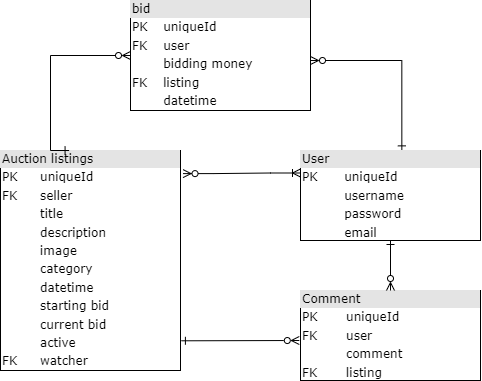

The diagram above was exported from draw.io. Its source (the exported page's mxGraphModel, read from the mxfile embedded in the PNG):
<mxGraphModel dx="2283" dy="580" grid="1" gridSize="10" guides="1" tooltips="1" connect="1" arrows="1" fold="1" page="1" pageScale="1" pageWidth="850" pageHeight="1100" math="0" shadow="0" extFonts="Permanent Marker^https://fonts.googleapis.com/css?family=Permanent+Marker">
  <root>
    <mxCell id="0" />
    <mxCell id="1" parent="0" />
    <mxCell id="C-vyLk0tnHw3VtMMgP7b-1" value="" style="edgeStyle=entityRelationEdgeStyle;endArrow=ERzeroToMany;startArrow=ERone;endFill=1;startFill=0;" parent="1" target="C-vyLk0tnHw3VtMMgP7b-6" edge="1">
      <mxGeometry width="100" height="100" relative="1" as="geometry">
        <mxPoint x="650" y="245" as="sourcePoint" />
        <mxPoint x="440" y="620" as="targetPoint" />
      </mxGeometry>
    </mxCell>
    <mxCell id="C-vyLk0tnHw3VtMMgP7b-12" value="" style="edgeStyle=entityRelationEdgeStyle;endArrow=ERzeroToMany;startArrow=ERone;endFill=1;startFill=0;" parent="1" target="C-vyLk0tnHw3VtMMgP7b-17" edge="1">
      <mxGeometry width="100" height="100" relative="1" as="geometry">
        <mxPoint x="980" y="245" as="sourcePoint" />
        <mxPoint x="460" y="205" as="targetPoint" />
      </mxGeometry>
    </mxCell>
    <mxCell id="TR58eUIdr9-k7f4OEW_R-14" value="" style="edgeStyle=orthogonalEdgeStyle;rounded=0;orthogonalLoop=1;jettySize=auto;html=1;" edge="1" parent="1" target="TR58eUIdr9-k7f4OEW_R-4">
      <mxGeometry relative="1" as="geometry">
        <mxPoint x="730" y="425" as="sourcePoint" />
      </mxGeometry>
    </mxCell>
    <mxCell id="TR58eUIdr9-k7f4OEW_R-144" value="&lt;div style=&quot;box-sizing: border-box ; width: 100% ; background: #e4e4e4 ; padding: 2px&quot;&gt;Auction listings&lt;/div&gt;&lt;table style=&quot;width: 100% ; font-size: 1em&quot; cellpadding=&quot;2&quot; cellspacing=&quot;0&quot;&gt;&lt;tbody&gt;&lt;tr&gt;&lt;td&gt;PK&lt;/td&gt;&lt;td&gt;uniqueId&lt;/td&gt;&lt;/tr&gt;&lt;tr&gt;&lt;td&gt;FK&lt;/td&gt;&lt;td&gt;seller&lt;/td&gt;&lt;/tr&gt;&lt;tr&gt;&lt;td&gt;&lt;/td&gt;&lt;td&gt;title&lt;/td&gt;&lt;/tr&gt;&lt;tr&gt;&lt;td&gt;&lt;br&gt;&lt;/td&gt;&lt;td&gt;description&lt;/td&gt;&lt;/tr&gt;&lt;tr&gt;&lt;td&gt;&lt;br&gt;&lt;/td&gt;&lt;td&gt;image&lt;/td&gt;&lt;/tr&gt;&lt;tr&gt;&lt;td&gt;&lt;br&gt;&lt;/td&gt;&lt;td&gt;category&lt;/td&gt;&lt;/tr&gt;&lt;tr&gt;&lt;td&gt;&lt;br&gt;&lt;/td&gt;&lt;td&gt;datetime&lt;/td&gt;&lt;/tr&gt;&lt;tr&gt;&lt;td&gt;&lt;br&gt;&lt;/td&gt;&lt;td&gt;starting bid&lt;/td&gt;&lt;/tr&gt;&lt;tr&gt;&lt;td&gt;&lt;br&gt;&lt;/td&gt;&lt;td&gt;current bid&lt;/td&gt;&lt;/tr&gt;&lt;tr&gt;&lt;td&gt;&lt;br&gt;&lt;/td&gt;&lt;td&gt;active&lt;/td&gt;&lt;/tr&gt;&lt;tr&gt;&lt;td&gt;FK&lt;/td&gt;&lt;td&gt;watcher&lt;/td&gt;&lt;/tr&gt;&lt;tr&gt;&lt;td&gt;&lt;br&gt;&lt;/td&gt;&lt;td&gt;&lt;br&gt;&lt;/td&gt;&lt;/tr&gt;&lt;tr&gt;&lt;td&gt;&lt;br&gt;&lt;/td&gt;&lt;td&gt;&lt;br&gt;&lt;/td&gt;&lt;/tr&gt;&lt;tr&gt;&lt;td&gt;&lt;br&gt;&lt;/td&gt;&lt;td&gt;&lt;br&gt;&lt;/td&gt;&lt;/tr&gt;&lt;tr&gt;&lt;td&gt;&lt;br&gt;&lt;/td&gt;&lt;td&gt;&lt;br&gt;&lt;/td&gt;&lt;/tr&gt;&lt;tr&gt;&lt;td&gt;&lt;br&gt;&lt;/td&gt;&lt;td&gt;&lt;br&gt;&lt;/td&gt;&lt;/tr&gt;&lt;tr&gt;&lt;td&gt;&lt;br&gt;&lt;/td&gt;&lt;td&gt;&lt;br&gt;&lt;/td&gt;&lt;/tr&gt;&lt;/tbody&gt;&lt;/table&gt;" style="verticalAlign=top;align=left;overflow=fill;html=1;rounded=0;shadow=0;comic=0;labelBackgroundColor=none;strokeWidth=1;fontFamily=Verdana;fontSize=12" vertex="1" parent="1">
      <mxGeometry x="-130" y="210" width="180" height="220" as="geometry" />
    </mxCell>
    <mxCell id="TR58eUIdr9-k7f4OEW_R-158" style="edgeStyle=orthogonalEdgeStyle;rounded=0;orthogonalLoop=1;jettySize=auto;html=1;entryX=0.563;entryY=-0.007;entryDx=0;entryDy=0;entryPerimeter=0;startArrow=ERzeroToMany;startFill=0;endArrow=ERone;endFill=0;" edge="1" parent="1" source="TR58eUIdr9-k7f4OEW_R-145" target="TR58eUIdr9-k7f4OEW_R-146">
      <mxGeometry relative="1" as="geometry">
        <mxPoint x="270" y="190" as="targetPoint" />
        <Array as="points">
          <mxPoint x="271" y="120" />
        </Array>
      </mxGeometry>
    </mxCell>
    <mxCell id="TR58eUIdr9-k7f4OEW_R-145" value="&lt;div style=&quot;box-sizing: border-box ; width: 100% ; background: #e4e4e4 ; padding: 2px&quot;&gt;bid&lt;/div&gt;&lt;table style=&quot;width: 100% ; font-size: 1em&quot; cellpadding=&quot;2&quot; cellspacing=&quot;0&quot;&gt;&lt;tbody&gt;&lt;tr&gt;&lt;td&gt;PK&lt;/td&gt;&lt;td&gt;uniqueId&lt;/td&gt;&lt;/tr&gt;&lt;tr&gt;&lt;td&gt;FK&lt;/td&gt;&lt;td&gt;user&lt;/td&gt;&lt;/tr&gt;&lt;tr&gt;&lt;td&gt;&lt;/td&gt;&lt;td&gt;bidding money&lt;/td&gt;&lt;/tr&gt;&lt;tr&gt;&lt;td&gt;FK&lt;/td&gt;&lt;td&gt;listing&lt;br&gt;&lt;/td&gt;&lt;/tr&gt;&lt;tr&gt;&lt;td&gt;&lt;br&gt;&lt;/td&gt;&lt;td&gt;datetime&lt;/td&gt;&lt;/tr&gt;&lt;tr&gt;&lt;td&gt;&lt;br&gt;&lt;/td&gt;&lt;td&gt;&lt;br&gt;&lt;/td&gt;&lt;/tr&gt;&lt;/tbody&gt;&lt;/table&gt;" style="verticalAlign=top;align=left;overflow=fill;html=1;rounded=0;shadow=0;comic=0;labelBackgroundColor=none;strokeWidth=1;fontFamily=Verdana;fontSize=12" vertex="1" parent="1">
      <mxGeometry y="60" width="180" height="110" as="geometry" />
    </mxCell>
    <mxCell id="TR58eUIdr9-k7f4OEW_R-146" value="&lt;div style=&quot;box-sizing: border-box ; width: 100% ; background: #e4e4e4 ; padding: 2px&quot;&gt;User&lt;/div&gt;&lt;table style=&quot;width: 100% ; font-size: 1em&quot; cellpadding=&quot;2&quot; cellspacing=&quot;0&quot;&gt;&lt;tbody&gt;&lt;tr&gt;&lt;td&gt;PK&lt;/td&gt;&lt;td&gt;uniqueId&lt;/td&gt;&lt;/tr&gt;&lt;tr&gt;&lt;td&gt;&lt;br&gt;&lt;/td&gt;&lt;td&gt;username&lt;/td&gt;&lt;/tr&gt;&lt;tr&gt;&lt;td&gt;&lt;/td&gt;&lt;td&gt;password&lt;/td&gt;&lt;/tr&gt;&lt;tr&gt;&lt;td&gt;&lt;br&gt;&lt;/td&gt;&lt;td&gt;email&lt;br&gt;&lt;/td&gt;&lt;/tr&gt;&lt;/tbody&gt;&lt;/table&gt;" style="verticalAlign=top;align=left;overflow=fill;html=1;rounded=0;shadow=0;comic=0;labelBackgroundColor=none;strokeWidth=1;fontFamily=Verdana;fontSize=12" vertex="1" parent="1">
      <mxGeometry x="170" y="210" width="180" height="90" as="geometry" />
    </mxCell>
    <mxCell id="TR58eUIdr9-k7f4OEW_R-147" value="&lt;div style=&quot;box-sizing:border-box;width:100%;background:#e4e4e4;padding:2px;&quot;&gt;Comment&lt;/div&gt;&lt;table style=&quot;width:100%;font-size:1em;&quot; cellpadding=&quot;2&quot; cellspacing=&quot;0&quot;&gt;&lt;tbody&gt;&lt;tr&gt;&lt;td&gt;PK&lt;/td&gt;&lt;td&gt;uniqueId&lt;/td&gt;&lt;/tr&gt;&lt;tr&gt;&lt;td&gt;FK&lt;/td&gt;&lt;td&gt;user&lt;/td&gt;&lt;/tr&gt;&lt;tr&gt;&lt;td&gt;&lt;/td&gt;&lt;td&gt;comment&lt;/td&gt;&lt;/tr&gt;&lt;tr&gt;&lt;td&gt;FK&lt;/td&gt;&lt;td&gt;listing&lt;/td&gt;&lt;/tr&gt;&lt;/tbody&gt;&lt;/table&gt;" style="verticalAlign=top;align=left;overflow=fill;html=1;rounded=0;shadow=0;comic=0;labelBackgroundColor=none;strokeWidth=1;fontFamily=Verdana;fontSize=12" vertex="1" parent="1">
      <mxGeometry x="170" y="350" width="180" height="90" as="geometry" />
    </mxCell>
    <mxCell id="TR58eUIdr9-k7f4OEW_R-149" value="" style="edgeStyle=entityRelationEdgeStyle;fontSize=12;html=1;endArrow=ERzeroToMany;endFill=1;rounded=0;exitX=0;exitY=0.25;exitDx=0;exitDy=0;entryX=1.014;entryY=0.105;entryDx=0;entryDy=0;entryPerimeter=0;startArrow=ERoneToMany;startFill=0;" edge="1" parent="1" source="TR58eUIdr9-k7f4OEW_R-146" target="TR58eUIdr9-k7f4OEW_R-144">
      <mxGeometry width="100" height="100" relative="1" as="geometry">
        <mxPoint x="90" y="460" as="sourcePoint" />
        <mxPoint x="190" y="360" as="targetPoint" />
        <Array as="points">
          <mxPoint x="70" y="240" />
        </Array>
      </mxGeometry>
    </mxCell>
    <mxCell id="TR58eUIdr9-k7f4OEW_R-155" value="" style="endArrow=ERone;html=1;rounded=0;entryX=0.5;entryY=1;entryDx=0;entryDy=0;exitX=0.5;exitY=0;exitDx=0;exitDy=0;endFill=0;startArrow=ERzeroToMany;startFill=0;" edge="1" parent="1" source="TR58eUIdr9-k7f4OEW_R-147" target="TR58eUIdr9-k7f4OEW_R-146">
      <mxGeometry width="50" height="50" relative="1" as="geometry">
        <mxPoint x="260.44" y="350" as="sourcePoint" />
        <mxPoint x="259.5599999999999" y="302.61" as="targetPoint" />
      </mxGeometry>
    </mxCell>
    <mxCell id="TR58eUIdr9-k7f4OEW_R-156" value="" style="endArrow=ERzeroToMany;html=1;rounded=0;exitX=1.005;exitY=0.865;exitDx=0;exitDy=0;exitPerimeter=0;entryX=0;entryY=0.5;entryDx=0;entryDy=0;startArrow=ERone;startFill=0;endFill=0;" edge="1" parent="1" source="TR58eUIdr9-k7f4OEW_R-144">
      <mxGeometry width="50" height="50" relative="1" as="geometry">
        <mxPoint x="50.00000000000014" y="401.2300000000001" as="sourcePoint" />
        <mxPoint x="168.8" y="400" as="targetPoint" />
      </mxGeometry>
    </mxCell>
    <mxCell id="TR58eUIdr9-k7f4OEW_R-159" style="edgeStyle=orthogonalEdgeStyle;rounded=0;orthogonalLoop=1;jettySize=auto;html=1;entryX=0.381;entryY=0;entryDx=0;entryDy=0;entryPerimeter=0;startArrow=ERzeroToMany;startFill=0;endArrow=ERone;endFill=0;" edge="1" parent="1" source="TR58eUIdr9-k7f4OEW_R-145" target="TR58eUIdr9-k7f4OEW_R-144">
      <mxGeometry relative="1" as="geometry">
        <Array as="points">
          <mxPoint x="-80" y="115" />
        </Array>
      </mxGeometry>
    </mxCell>
  </root>
</mxGraphModel>